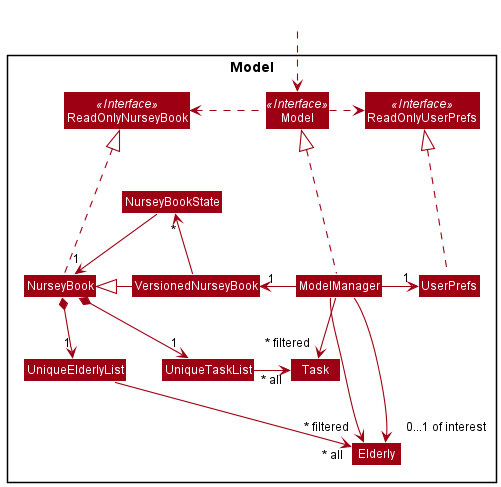

The diagram above was rendered by PlantUML. Its source (embedded in the PNG):
@startuml
!include style.puml
skinparam arrowThickness 1.1
skinparam arrowColor MODEL_COLOR
skinparam classBackgroundColor MODEL_COLOR

Package Model <<Rectangle>>{
Interface ReadOnlyNurseyBook <<Interface>>
Interface ReadOnlyUserPrefs <<Interface>>
Interface Model <<Interface>>
Class NurseyBook
Class VersionedNurseyBook
Class NurseyBookState
Class ReadOnlyNurseyBook
Class Model
Class ModelManager
Class UserPrefs
Class ReadOnlyUserPrefs

Class UniqueElderlyList
Class Elderly

Class UniqueTaskList
Class Task
}

Class HiddenOutside #FFFFFF
HiddenOutside ..> Model

NurseyBook .up..|> ReadOnlyNurseyBook

ModelManager .up..|> Model
Model .right..> ReadOnlyUserPrefs
Model .left..> ReadOnlyNurseyBook
ModelManager -left-> "1" VersionedNurseyBook
ModelManager -right-> "1" UserPrefs
UserPrefs .up..|> ReadOnlyUserPrefs
VersionedNurseyBook -left|> NurseyBook
VersionedNurseyBook -up> "*" NurseyBookState
NurseyBookState -down-> "1" NurseyBook

NurseyBook *--> "1" UniqueElderlyList
UniqueElderlyList --> "~* all" Elderly
NurseyBook *-> "1" UniqueTaskList
UniqueTaskList -> "~* all" Task

'Phone -[hidden]right-> Nursey
'Nursey -[hidden]left-> Email
'Relationship -[hidden]right-> Phone

ModelManager -->"~* filtered" Elderly
ModelManager -->"~* filtered" Task
ModelManager --> "0...1 of interest" Elderly
@enduml